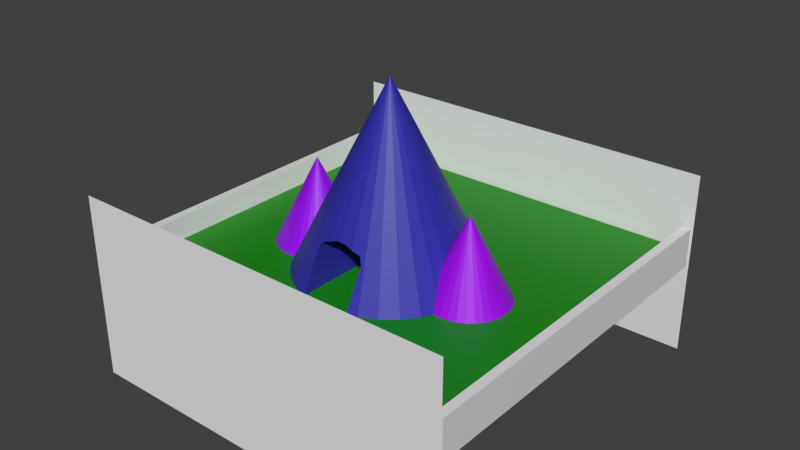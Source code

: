 # Source: toblerone.blend  (saved by Blender 2.80.42; exported with 4.5.12 LTS)
import bpy
from mathutils import Matrix  # noqa: F401  (used for matrix-valued properties, if any)

bpy.ops.wm.read_factory_settings(use_empty=True)
scene = bpy.context.scene
scene.name = 'Scene'

# ---- collections
col_collection_1 = bpy.data.collections.new('Collection 1'); scene.collection.children.link(col_collection_1)

# ---- materials (node trees are filled in below, after node groups)
mat_material_002 = bpy.data.materials.new('Material.002')
mat_material_002.alpha_threshold = 0.0
mat_material_002.use_transparent_shadow = False
mat_material_002.diffuse_color = (0.02926, 0.02536, 0.3832, 1.0)
mat_material_002.roughness = 0.5
mat_material_004 = bpy.data.materials.new('Material.004')
mat_material_004.alpha_threshold = 0.0
mat_material_004.use_transparent_shadow = False
mat_material_004.diffuse_color = (0.2968, 0.0, 0.8, 1.0)
mat_material_004.roughness = 0.5
mat_material = bpy.data.materials.new('Material')
mat_material.alpha_threshold = 0.0
mat_material.use_transparent_shadow = False
mat_material.roughness = 0.5
mat_material.line_color = (0.0, 0.0, 0.0, 1.0)
mat_material_001 = bpy.data.materials.new('Material.001')
mat_material_001.alpha_threshold = 0.0
mat_material_001.use_transparent_shadow = False
mat_material_001.diffuse_color = (0.004946, 0.2529, 0.0, 1.0)
mat_material_001.roughness = 0.5
mat_material_001.line_color = (0.0, 0.0, 0.0, 1.0)
mat_material_003 = bpy.data.materials.new('Material.003')
mat_material_003.alpha_threshold = 0.0
mat_material_003.use_transparent_shadow = False
mat_material_003.diffuse_color = (0.347, 0.0, 0.7842, 1.0)
mat_material_003.roughness = 0.5

# ---- material node trees
mat_material_002.use_nodes = True; mat_material_002.node_tree.nodes.clear()
_N = mat_material_002.node_tree.nodes; _L = mat_material_002.node_tree.links
n0 = _N.new('ShaderNodeOutputMaterial'); n0.name = 'Material Output'; n0.location = (300, 300)
n1 = _N.new('ShaderNodeBsdfPrincipled'); n1.name = 'Principled BSDF'; n1.location = (10, 300)
n1.distribution = 'GGX'
n1.subsurface_method = 'BURLEY'
n1.inputs[0].default_value = (0.02926, 0.02536, 0.3832, 1.0)
n1.inputs[3].default_value = 1.45
_L.new(n1.outputs[0], n0.inputs[0])
n0.is_active_output = True
mat_material_004.use_nodes = True; mat_material_004.node_tree.nodes.clear()
_N = mat_material_004.node_tree.nodes; _L = mat_material_004.node_tree.links
n0 = _N.new('ShaderNodeOutputMaterial'); n0.name = 'Material Output'; n0.location = (300, 300)
n1 = _N.new('ShaderNodeBsdfPrincipled'); n1.name = 'Principled BSDF'; n1.location = (10, 300)
n1.distribution = 'GGX'
n1.subsurface_method = 'BURLEY'
n1.inputs[0].default_value = (0.2968, 0.0, 0.8, 1.0)
n1.inputs[3].default_value = 1.45
_L.new(n1.outputs[0], n0.inputs[0])
n0.is_active_output = True
mat_material.use_nodes = True; mat_material.node_tree.nodes.clear()
_N = mat_material.node_tree.nodes; _L = mat_material.node_tree.links
n0 = _N.new('ShaderNodeOutputMaterial'); n0.name = 'Material Output'; n0.location = (300, 300)
n1 = _N.new('ShaderNodeBsdfPrincipled'); n1.name = 'Principled BSDF'; n1.location = (10, 300)
n1.distribution = 'GGX'
n1.subsurface_method = 'BURLEY'
n1.inputs[3].default_value = 1.45
_L.new(n1.outputs[0], n0.inputs[0])
n0.is_active_output = True
mat_material_001.use_nodes = True; mat_material_001.node_tree.nodes.clear()
_N = mat_material_001.node_tree.nodes; _L = mat_material_001.node_tree.links
n0 = _N.new('ShaderNodeOutputMaterial'); n0.name = 'Material Output'; n0.location = (300, 300)
n1 = _N.new('ShaderNodeBsdfPrincipled'); n1.name = 'Principled BSDF'; n1.location = (10, 300)
n1.distribution = 'GGX'
n1.subsurface_method = 'BURLEY'
n1.inputs[0].default_value = (0.004946, 0.2529, 0.0, 1.0)
n1.inputs[3].default_value = 1.45
_L.new(n1.outputs[0], n0.inputs[0])
n0.is_active_output = True
mat_material_003.use_nodes = True; mat_material_003.node_tree.nodes.clear()
_N = mat_material_003.node_tree.nodes; _L = mat_material_003.node_tree.links
n0 = _N.new('ShaderNodeOutputMaterial'); n0.name = 'Material Output'; n0.location = (300, 300)
n1 = _N.new('ShaderNodeBsdfPrincipled'); n1.name = 'Principled BSDF'; n1.location = (10, 300)
n1.distribution = 'GGX'
n1.subsurface_method = 'BURLEY'
n1.inputs[0].default_value = (0.347, 0.0, 0.7842, 1.0)
n1.inputs[3].default_value = 1.45
_L.new(n1.outputs[0], n0.inputs[0])
n0.is_active_output = True

# ---- world
world_world = bpy.data.worlds.new('World'); scene.world = world_world
world_world.color = (0.05088, 0.05088, 0.05088)
world_world.use_sun_shadow = False
world_world.sun_shadow_jitter_overblur = 0.0
world_world.cycles.sampling_method = 'MANUAL'

# ---- meshes
me_cone_001 = bpy.data.meshes.new('Cone.001')
me_cone_001.from_pydata([(0.3827, 0.9239, -1.0), (0.5556, 0.8315, -1.0), (0.7071, 0.7071, -1.0), (0.8315, 0.5556, -1.0), (0.9239, 0.3827, -1.0), (0.9808, 0.1951, -1.0), (1.0, 7.55e-08, -1.0), (0.9808, -0.1951, -1.0), (0.9239, -0.3827, -1.0), (0.8315, -0.5556, -1.0), (0.7071, -0.7071, -1.0), (0.5556, -0.8315, -1.0), (0.3827, -0.9239, -1.0), (-0.3827, -0.9239, -1.0), (-0.5556, -0.8315, -1.0), (-0.7071, -0.7071, -1.0), (-0.8315, -0.5556, -1.0), (-0.9239, -0.3827, -1.0), (0.0, 0.0, 1.0), (-0.9808, -0.1951, -1.0), (-1.0, 9.656e-07, -1.0), (-0.9808, 0.1951, -1.0), (-0.9239, 0.3827, -1.0), (-0.8315, 0.5556, -1.0), (-0.7071, 0.7071, -1.0), (-0.5556, 0.8315, -1.0), (-0.3827, 0.9239, -1.0), (0.05192, -0.7049, -0.42), (0.05192, 0.7049, -0.42), (0.0, 0.71, -0.42), (-0.259, -0.7282, -0.5515), (-0.259, 0.7282, -0.5515), (0.2639, 0.7267, -0.5515), (0.2639, -0.7267, -0.5515), (-0.259, -0.9614, -1.0), (-0.259, 0.9614, -1.0), (0.2296, 0.7017, -0.4834), (0.2296, -0.7017, -0.4834), (0.1416, -0.712, -0.452), (-2.313e-07, -0.71, -0.42), (-0.04699, 0.7054, -0.42), (-0.04699, -0.7054, -0.42), (0.1416, 0.712, -0.452), (-0.1418, 0.7129, -0.4538), (-0.2247, -0.7032, -0.4834), (-0.2247, 0.7032, -0.4834), (0.2639, 0.9599, -1.0), (0.2639, -0.9599, -1.0), (-0.1418, -0.7129, -0.4538)], [], [(0, 18, 1), (1, 18, 2), (2, 18, 3), (3, 18, 4), (4, 18, 5), (5, 18, 6), (6, 18, 7), (7, 18, 8), (8, 18, 9), (9, 18, 10), (10, 18, 11), (11, 18, 12), (12, 18, 38, 37, 33, 47), (13, 18, 14), (14, 18, 15), (15, 18, 16), (16, 18, 17), (17, 18, 19), (19, 18, 20), (20, 18, 21), (21, 18, 22), (22, 18, 23), (23, 18, 24), (24, 18, 25), (25, 18, 26), (26, 18, 43, 45, 31, 35), (45, 44, 30, 31), (37, 36, 32, 33), (33, 32, 46, 47), (48, 41, 39, 18), (28, 27, 39, 41, 40, 29), (39, 27, 38, 18), (46, 32, 36, 42, 18, 0), (42, 28, 29, 18), (29, 40, 43, 18), (31, 30, 34, 35), (35, 34, 13, 14, 15, 16, 17, 19, 20, 21, 22, 23, 24, 25, 26), (47, 46, 0, 1, 2, 3, 4, 5, 6, 7, 8, 9, 10, 11, 12), (40, 41, 48, 44, 45, 43), (34, 30, 44, 48, 18, 13), (27, 28, 42, 36, 37, 38)])
me_cone_001.materials.append(mat_material_002)
me_cone_001.use_remesh_preserve_volume = False
me_cone_001.use_remesh_preserve_attributes = False
me_cone_001.use_mirror_vertex_groups = False
me_cone_001.update()
me_cone = bpy.data.meshes.new('Cone')
me_cone.from_pydata([(0.0, 1.0, -1.0), (0.1951, 0.9808, -1.0), (0.3827, 0.9239, -1.0), (0.5556, 0.8315, -1.0), (0.7071, 0.7071, -1.0), (0.8315, 0.5556, -1.0), (0.9239, 0.3827, -1.0), (0.9808, 0.1951, -1.0), (1.0, 7.55e-08, -1.0), (0.9808, -0.1951, -1.0), (0.9239, -0.3827, -1.0), (0.8315, -0.5556, -1.0), (0.7071, -0.7071, -1.0), (0.5556, -0.8315, -1.0), (0.3827, -0.9239, -1.0), (0.1951, -0.9808, -1.0), (-3.258e-07, -1.0, -1.0), (-0.1951, -0.9808, -1.0), (-0.3827, -0.9239, -1.0), (-0.5556, -0.8315, -1.0), (-0.7071, -0.7071, -1.0), (-0.8315, -0.5556, -1.0), (-0.9239, -0.3827, -1.0), (0.0, 0.0, 1.0), (-0.9808, -0.1951, -1.0), (-1.0, 9.656e-07, -1.0), (-0.9808, 0.1951, -1.0), (-0.9239, 0.3827, -1.0), (-0.8315, 0.5556, -1.0), (-0.7071, 0.7071, -1.0), (-0.5556, 0.8315, -1.0), (-0.3827, 0.9239, -1.0), (-0.1951, 0.9808, -1.0)], [], [(0, 23, 1), (1, 23, 2), (2, 23, 3), (3, 23, 4), (4, 23, 5), (5, 23, 6), (6, 23, 7), (7, 23, 8), (8, 23, 9), (9, 23, 10), (10, 23, 11), (11, 23, 12), (12, 23, 13), (13, 23, 14), (14, 23, 15), (15, 23, 16), (16, 23, 17), (17, 23, 18), (18, 23, 19), (19, 23, 20), (20, 23, 21), (21, 23, 22), (22, 23, 24), (24, 23, 25), (25, 23, 26), (26, 23, 27), (27, 23, 28), (28, 23, 29), (29, 23, 30), (30, 23, 31), (31, 23, 32), (32, 23, 0), (0, 1, 2, 3, 4, 5, 6, 7, 8, 9, 10, 11, 12, 13, 14, 15, 16, 17, 18, 19, 20, 21, 22, 24, 25, 26, 27, 28, 29, 30, 31, 32)])
me_cone.materials.append(mat_material_004)
me_cone.use_remesh_preserve_volume = False
me_cone.use_remesh_preserve_attributes = False
me_cone.use_mirror_vertex_groups = False
me_cone.update()
me_plane = bpy.data.meshes.new('Plane')
me_plane.from_pydata([(-1.0, -1.0, 0.0), (1.0, -1.0, 0.0), (-1.0, 1.0, 0.0), (1.0, 1.0, 0.0)], [], [(0, 1, 3, 2)])
me_plane.use_remesh_preserve_volume = False
me_plane.use_remesh_preserve_attributes = False
me_plane.use_mirror_vertex_groups = False
me_plane.update()
me_cube_002 = bpy.data.meshes.new('Cube.002')
me_cube_002.from_pydata([(1.0, 1.0, -1.0), (1.0, -1.0, -1.0), (-1.0, -1.0, -1.0), (-1.0, 1.0, -1.0), (1.0, 1.0, 1.0), (1.0, -1.0, 1.0), (-1.0, -1.0, 1.0), (-1.0, 1.0, 1.0)], [], [(0, 1, 2, 3), (4, 7, 6, 5), (0, 4, 5, 1), (1, 5, 6, 2), (2, 6, 7, 3), (4, 0, 3, 7)])
me_cube_002.materials.append(mat_material)
me_cube_002.use_remesh_preserve_volume = False
me_cube_002.use_remesh_preserve_attributes = False
me_cube_002.use_mirror_vertex_groups = False
me_cube_002.update()
me_cube_001 = bpy.data.meshes.new('Cube.001')
me_cube_001.from_pydata([(1.0, 1.0, -1.0), (1.0, -1.0, -1.0), (-1.0, -1.0, -1.0), (-1.0, 1.0, -1.0), (1.0, 1.0, 1.0), (1.0, -1.0, 1.0), (-1.0, -1.0, 1.0), (-1.0, 1.0, 1.0)], [], [(0, 1, 2, 3), (4, 7, 6, 5), (0, 4, 5, 1), (1, 5, 6, 2), (2, 6, 7, 3), (4, 0, 3, 7)])
me_cube_001.materials.append(mat_material)
me_cube_001.use_remesh_preserve_volume = False
me_cube_001.use_remesh_preserve_attributes = False
me_cube_001.use_mirror_vertex_groups = False
me_cube_001.update()
me_cube = bpy.data.meshes.new('Cube')
me_cube.from_pydata([(1.0, 1.0, -1.0), (1.0, -1.0, -1.0), (-1.0, -1.0, -1.0), (-1.0, 1.0, -1.0), (1.0, 1.0, 1.0), (1.0, -1.0, 1.0), (-1.0, -1.0, 1.0), (-1.0, 1.0, 1.0)], [], [(0, 1, 2, 3), (4, 7, 6, 5), (0, 4, 5, 1), (1, 5, 6, 2), (2, 6, 7, 3), (4, 0, 3, 7)])
me_cube.materials.append(mat_material_001)
me_cube.use_remesh_preserve_volume = False
me_cube.use_remesh_preserve_attributes = False
me_cube.use_mirror_vertex_groups = False
me_cube.update()
me_cone_002 = bpy.data.meshes.new('Cone.002')
me_cone_002.from_pydata([(0.0, 1.0, -1.0), (0.1951, 0.9808, -1.0), (0.3827, 0.9239, -1.0), (0.5556, 0.8315, -1.0), (0.7071, 0.7071, -1.0), (0.8315, 0.5556, -1.0), (0.9239, 0.3827, -1.0), (0.9808, 0.1951, -1.0), (1.0, 7.55e-08, -1.0), (0.9808, -0.1951, -1.0), (0.9239, -0.3827, -1.0), (0.8315, -0.5556, -1.0), (0.7071, -0.7071, -1.0), (0.5556, -0.8315, -1.0), (0.3827, -0.9239, -1.0), (0.1951, -0.9808, -1.0), (-3.258e-07, -1.0, -1.0), (-0.1951, -0.9808, -1.0), (-0.3827, -0.9239, -1.0), (-0.5556, -0.8315, -1.0), (-0.7071, -0.7071, -1.0), (-0.8315, -0.5556, -1.0), (-0.9239, -0.3827, -1.0), (0.0, 0.0, 1.0), (-0.9808, -0.1951, -1.0), (-1.0, 9.656e-07, -1.0), (-0.9808, 0.1951, -1.0), (-0.9239, 0.3827, -1.0), (-0.8315, 0.5556, -1.0), (-0.7071, 0.7071, -1.0), (-0.5556, 0.8315, -1.0), (-0.3827, 0.9239, -1.0), (-0.1951, 0.9808, -1.0)], [], [(0, 23, 1), (1, 23, 2), (2, 23, 3), (3, 23, 4), (4, 23, 5), (5, 23, 6), (6, 23, 7), (7, 23, 8), (8, 23, 9), (9, 23, 10), (10, 23, 11), (11, 23, 12), (12, 23, 13), (13, 23, 14), (14, 23, 15), (15, 23, 16), (16, 23, 17), (17, 23, 18), (18, 23, 19), (19, 23, 20), (20, 23, 21), (21, 23, 22), (22, 23, 24), (24, 23, 25), (25, 23, 26), (26, 23, 27), (27, 23, 28), (28, 23, 29), (29, 23, 30), (30, 23, 31), (31, 23, 32), (32, 23, 0), (0, 1, 2, 3, 4, 5, 6, 7, 8, 9, 10, 11, 12, 13, 14, 15, 16, 17, 18, 19, 20, 21, 22, 24, 25, 26, 27, 28, 29, 30, 31, 32)])
me_cone_002.materials.append(mat_material_003)
me_cone_002.use_remesh_preserve_volume = False
me_cone_002.use_remesh_preserve_attributes = False
me_cone_002.use_mirror_vertex_groups = False
me_cone_002.update()

# ---- objects
ob_cone_001 = bpy.data.objects.new('Cone.001', me_cone_001)
ob_cone = bpy.data.objects.new('Cone', me_cone)
ob_obj_snap_003 = bpy.data.objects.new('obj_snap.003', me_plane)
ob_obj_snap_002 = bpy.data.objects.new('obj_snap.002', me_plane)
ob_cube_002 = bpy.data.objects.new('Cube.002', me_cube_002)
ob_cube_001 = bpy.data.objects.new('Cube.001', me_cube_001)
ob_cube = bpy.data.objects.new('Cube', me_cube)
ob_cone_002 = bpy.data.objects.new('Cone.002', me_cone_002)

# ---- transforms, parenting, visibility, modifiers, constraints
ob_cone_001.location = (0.004641, -0.1392, 1.152)
ob_cone_001.lineart.crease_threshold = 0.0
ob_cone.location = (-0.9397, -0.1476, 0.6315)
ob_cone.scale = (0.4575, 0.4575, 0.4575)
ob_cone.lineart.crease_threshold = 0.0
ob_obj_snap_003.location = (-2.384e-07, 2.045, -2.563e-09)
ob_obj_snap_003.rotation_euler = (1.571, -0.0, 3.142)
ob_obj_snap_003.scale = (2.106, 1.0, 1.0)
ob_obj_snap_003.lineart.crease_threshold = 0.0
ob_obj_snap_002.location = (2.384e-07, -2.031, -2.563e-09)
ob_obj_snap_002.rotation_euler = (1.571, -0.0, 6.283)
ob_obj_snap_002.scale = (2.106, 1.0, 1.0)
ob_obj_snap_002.lineart.crease_threshold = 0.0
ob_cube_002.location = (2.048, 0.0, 0.2183)
ob_cube_002.scale = (0.04748, 2.005, 0.2119)
ob_cube_002.lock_rotations_4d = False
ob_cube_002.empty_display_type = 'ARROWS'
ob_cube_002.lineart.crease_threshold = 0.0
ob_cube_001.location = (-2.052, 0.0, 0.2183)
ob_cube_001.scale = (0.04748, 2.005, 0.2119)
ob_cube_001.lock_rotations_4d = False
ob_cube_001.empty_display_type = 'ARROWS'
ob_cube_001.lineart.crease_threshold = 0.0
ob_cube.location = (0.0, 0.0, 0.08893)
ob_cube.scale = (2.02, 2.02, 0.09056)
ob_cube.lock_rotations_4d = False
ob_cube.empty_display_type = 'ARROWS'
ob_cube.lineart.crease_threshold = 0.0
ob_cone_002.location = (0.9514, -0.1476, 0.5917)
ob_cone_002.scale = (0.4575, 0.4575, 0.4575)
ob_cone_002.lineart.crease_threshold = 0.0

# ---- collection membership
col_collection_1.objects.link(ob_cone_001)
col_collection_1.objects.link(ob_cone)
col_collection_1.objects.link(ob_obj_snap_003)
col_collection_1.objects.link(ob_obj_snap_002)
col_collection_1.objects.link(ob_cube_002)
col_collection_1.objects.link(ob_cube_001)
col_collection_1.objects.link(ob_cube)
col_collection_1.objects.link(ob_cone_002)

# ---- scene / render settings (as saved in the file)
scene.frame_start = 1; scene.frame_end = 250; scene.frame_set(1)
scene.render.engine = 'BLENDER_EEVEE_NEXT'
scene.render.resolution_percentage = 50
scene.render.dither_intensity = 0.0
scene.cycles.use_denoising = False
scene.cycles.samples = 128
scene.cycles.sampling_pattern = 'TABULATED_SOBOL'
scene.cycles.light_sampling_threshold = 0.0
scene.cycles.use_adaptive_sampling = False
scene.cycles.use_light_tree = False
scene.cycles.blur_glossy = 0.0
scene.cycles.sample_clamp_indirect = 0.0
scene.view_settings.view_transform = 'Standard'
bpy.context.view_layer.update()

# ---- added for rendering (the .blend has no active camera and no usable light): camera, sun
cam_auto = bpy.data.cameras.new('AutoCamera')
cam_auto.lens = 50.0
cam_auto.sensor_width = 36.0
cam_auto.clip_end = 1000.0
ob_auto_camera = bpy.data.objects.new('AutoCamera', cam_auto)
scene.collection.objects.link(ob_auto_camera)
ob_auto_camera.location = (6.15777, -7.38272, 5.50226)
ob_auto_camera.rotation_euler = (1.09748, -7.21219e-08, 0.694738)
scene.camera = ob_auto_camera
light_auto_sun = bpy.data.lights.new('AutoSun', 'SUN')
light_auto_sun.energy = 3.0
light_auto_sun.angle = 0.0523599
ob_auto_sun = bpy.data.objects.new('AutoSun', light_auto_sun)
scene.collection.objects.link(ob_auto_sun)
ob_auto_sun.rotation_euler = (0.872665, 0.174533, 0.523599)
bpy.context.view_layer.update()
